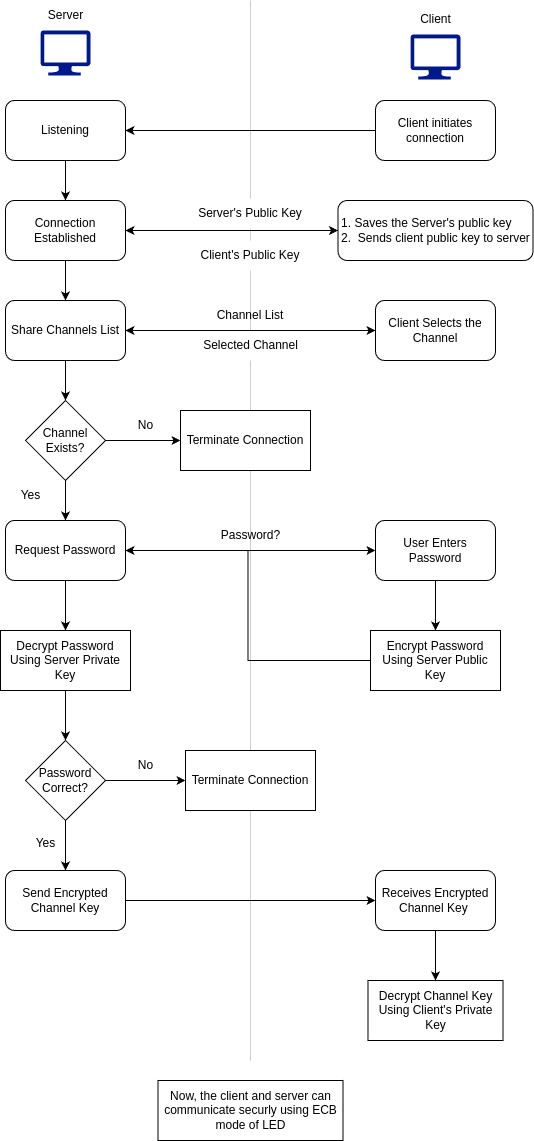

The diagram above was exported from draw.io. Its source (the exported page's mxGraphModel, read from the mxfile embedded in the PNG):
<mxGraphModel dx="1434" dy="792" grid="1" gridSize="10" guides="1" tooltips="1" connect="1" arrows="1" fold="1" page="1" pageScale="1" pageWidth="1169" pageHeight="1654" math="0" shadow="0">
  <root>
    <mxCell id="0" />
    <mxCell id="1" parent="0" />
    <mxCell id="1_YpWogtP-6ZxqfdGbL--4" value="" style="endArrow=none;html=1;rounded=0;opacity=20;" edge="1" parent="1" source="1_YpWogtP-6ZxqfdGbL--19">
      <mxGeometry width="50" height="50" relative="1" as="geometry">
        <mxPoint x="600" y="460" as="sourcePoint" />
        <mxPoint x="600" y="40" as="targetPoint" />
      </mxGeometry>
    </mxCell>
    <mxCell id="1_YpWogtP-6ZxqfdGbL--6" value="" style="group" vertex="1" connectable="0" parent="1">
      <mxGeometry x="385" y="40" width="60" height="75" as="geometry" />
    </mxCell>
    <mxCell id="1_YpWogtP-6ZxqfdGbL--2" value="" style="sketch=0;aspect=fixed;pointerEvents=1;shadow=0;dashed=0;html=1;strokeColor=none;labelPosition=center;verticalLabelPosition=bottom;verticalAlign=top;align=center;fillColor=#00188D;shape=mxgraph.azure.computer" vertex="1" parent="1_YpWogtP-6ZxqfdGbL--6">
      <mxGeometry x="5" y="30" width="50" height="45" as="geometry" />
    </mxCell>
    <mxCell id="1_YpWogtP-6ZxqfdGbL--5" value="Server" style="text;html=1;align=center;verticalAlign=middle;resizable=0;points=[];autosize=1;strokeColor=none;fillColor=none;" vertex="1" parent="1_YpWogtP-6ZxqfdGbL--6">
      <mxGeometry width="60" height="30" as="geometry" />
    </mxCell>
    <mxCell id="1_YpWogtP-6ZxqfdGbL--9" value="" style="group" vertex="1" connectable="0" parent="1">
      <mxGeometry x="760" y="44" width="50" height="75" as="geometry" />
    </mxCell>
    <mxCell id="1_YpWogtP-6ZxqfdGbL--3" value="" style="sketch=0;aspect=fixed;pointerEvents=1;shadow=0;dashed=0;html=1;strokeColor=none;labelPosition=center;verticalLabelPosition=bottom;verticalAlign=top;align=center;fillColor=#00188D;shape=mxgraph.azure.computer" vertex="1" parent="1_YpWogtP-6ZxqfdGbL--9">
      <mxGeometry y="30" width="50" height="45" as="geometry" />
    </mxCell>
    <mxCell id="1_YpWogtP-6ZxqfdGbL--8" value="Client" style="text;html=1;align=center;verticalAlign=middle;resizable=0;points=[];autosize=1;strokeColor=none;fillColor=none;" vertex="1" parent="1_YpWogtP-6ZxqfdGbL--9">
      <mxGeometry width="50" height="30" as="geometry" />
    </mxCell>
    <mxCell id="1_YpWogtP-6ZxqfdGbL--16" value="" style="edgeStyle=orthogonalEdgeStyle;rounded=0;orthogonalLoop=1;jettySize=auto;html=1;" edge="1" parent="1" source="1_YpWogtP-6ZxqfdGbL--10" target="1_YpWogtP-6ZxqfdGbL--15">
      <mxGeometry relative="1" as="geometry" />
    </mxCell>
    <mxCell id="1_YpWogtP-6ZxqfdGbL--10" value="Listening" style="rounded=1;whiteSpace=wrap;html=1;" vertex="1" parent="1">
      <mxGeometry x="355" y="140" width="120" height="60" as="geometry" />
    </mxCell>
    <mxCell id="1_YpWogtP-6ZxqfdGbL--13" style="edgeStyle=orthogonalEdgeStyle;rounded=0;orthogonalLoop=1;jettySize=auto;html=1;entryX=1;entryY=0.5;entryDx=0;entryDy=0;" edge="1" parent="1" source="1_YpWogtP-6ZxqfdGbL--11" target="1_YpWogtP-6ZxqfdGbL--10">
      <mxGeometry relative="1" as="geometry" />
    </mxCell>
    <mxCell id="1_YpWogtP-6ZxqfdGbL--11" value="Client initiates connection" style="rounded=1;whiteSpace=wrap;html=1;" vertex="1" parent="1">
      <mxGeometry x="725" y="140" width="120" height="60" as="geometry" />
    </mxCell>
    <mxCell id="1_YpWogtP-6ZxqfdGbL--18" style="edgeStyle=orthogonalEdgeStyle;rounded=0;orthogonalLoop=1;jettySize=auto;html=1;entryX=0;entryY=0.5;entryDx=0;entryDy=0;" edge="1" parent="1" source="1_YpWogtP-6ZxqfdGbL--15" target="1_YpWogtP-6ZxqfdGbL--17">
      <mxGeometry relative="1" as="geometry" />
    </mxCell>
    <mxCell id="1_YpWogtP-6ZxqfdGbL--25" value="" style="edgeStyle=orthogonalEdgeStyle;rounded=0;orthogonalLoop=1;jettySize=auto;html=1;" edge="1" parent="1" source="1_YpWogtP-6ZxqfdGbL--15" target="1_YpWogtP-6ZxqfdGbL--24">
      <mxGeometry relative="1" as="geometry" />
    </mxCell>
    <mxCell id="1_YpWogtP-6ZxqfdGbL--15" value="Connection Established" style="rounded=1;whiteSpace=wrap;html=1;" vertex="1" parent="1">
      <mxGeometry x="355" y="240" width="120" height="60" as="geometry" />
    </mxCell>
    <mxCell id="1_YpWogtP-6ZxqfdGbL--21" style="edgeStyle=orthogonalEdgeStyle;rounded=0;orthogonalLoop=1;jettySize=auto;html=1;entryX=1;entryY=0.5;entryDx=0;entryDy=0;" edge="1" parent="1" source="1_YpWogtP-6ZxqfdGbL--17" target="1_YpWogtP-6ZxqfdGbL--15">
      <mxGeometry relative="1" as="geometry" />
    </mxCell>
    <mxCell id="1_YpWogtP-6ZxqfdGbL--17" value="&lt;div style=&quot;text-align: left;&quot;&gt;&lt;span style=&quot;background-color: initial;&quot;&gt;&lt;font&gt;1. Saves the Server's public key&lt;/font&gt;&lt;/span&gt;&lt;/div&gt;&lt;div style=&quot;text-align: left;&quot;&gt;&lt;span style=&quot;background-color: initial; text-align: center;&quot;&gt;&lt;font&gt;2.&amp;nbsp; Sends client public key to server&lt;/font&gt;&lt;/span&gt;&lt;/div&gt;" style="rounded=1;whiteSpace=wrap;html=1;" vertex="1" parent="1">
      <mxGeometry x="687.5" y="240" width="195" height="60" as="geometry" />
    </mxCell>
    <mxCell id="1_YpWogtP-6ZxqfdGbL--20" value="" style="endArrow=none;html=1;rounded=0;opacity=20;" edge="1" parent="1" source="1_YpWogtP-6ZxqfdGbL--22" target="1_YpWogtP-6ZxqfdGbL--19">
      <mxGeometry width="50" height="50" relative="1" as="geometry">
        <mxPoint x="600" y="460" as="sourcePoint" />
        <mxPoint x="600" y="40" as="targetPoint" />
      </mxGeometry>
    </mxCell>
    <mxCell id="1_YpWogtP-6ZxqfdGbL--19" value="Server's Public Key" style="text;html=1;align=center;verticalAlign=middle;whiteSpace=wrap;rounded=0;" vertex="1" parent="1">
      <mxGeometry x="540" y="238" width="120" height="30" as="geometry" />
    </mxCell>
    <mxCell id="1_YpWogtP-6ZxqfdGbL--23" value="" style="endArrow=none;html=1;rounded=0;opacity=20;" edge="1" parent="1" source="1_YpWogtP-6ZxqfdGbL--31" target="1_YpWogtP-6ZxqfdGbL--22">
      <mxGeometry width="50" height="50" relative="1" as="geometry">
        <mxPoint x="600" y="460" as="sourcePoint" />
        <mxPoint x="600" y="268" as="targetPoint" />
      </mxGeometry>
    </mxCell>
    <mxCell id="1_YpWogtP-6ZxqfdGbL--22" value="Client's Public Key" style="text;html=1;align=center;verticalAlign=middle;whiteSpace=wrap;rounded=0;" vertex="1" parent="1">
      <mxGeometry x="545" y="280" width="110" height="30" as="geometry" />
    </mxCell>
    <mxCell id="1_YpWogtP-6ZxqfdGbL--27" value="" style="edgeStyle=orthogonalEdgeStyle;rounded=0;orthogonalLoop=1;jettySize=auto;html=1;" edge="1" parent="1" source="1_YpWogtP-6ZxqfdGbL--24" target="1_YpWogtP-6ZxqfdGbL--26">
      <mxGeometry relative="1" as="geometry" />
    </mxCell>
    <mxCell id="1_YpWogtP-6ZxqfdGbL--35" value="" style="edgeStyle=orthogonalEdgeStyle;rounded=0;orthogonalLoop=1;jettySize=auto;html=1;" edge="1" parent="1" source="1_YpWogtP-6ZxqfdGbL--24">
      <mxGeometry relative="1" as="geometry">
        <mxPoint x="415" y="440" as="targetPoint" />
      </mxGeometry>
    </mxCell>
    <mxCell id="1_YpWogtP-6ZxqfdGbL--24" value="Share Channels List" style="whiteSpace=wrap;html=1;rounded=1;" vertex="1" parent="1">
      <mxGeometry x="355" y="340" width="120" height="60" as="geometry" />
    </mxCell>
    <mxCell id="1_YpWogtP-6ZxqfdGbL--33" style="edgeStyle=orthogonalEdgeStyle;rounded=0;orthogonalLoop=1;jettySize=auto;html=1;entryX=1;entryY=0.5;entryDx=0;entryDy=0;" edge="1" parent="1" source="1_YpWogtP-6ZxqfdGbL--26" target="1_YpWogtP-6ZxqfdGbL--24">
      <mxGeometry relative="1" as="geometry" />
    </mxCell>
    <mxCell id="1_YpWogtP-6ZxqfdGbL--26" value="Client Selects the Channel" style="whiteSpace=wrap;html=1;rounded=1;" vertex="1" parent="1">
      <mxGeometry x="725" y="340" width="120" height="60" as="geometry" />
    </mxCell>
    <mxCell id="1_YpWogtP-6ZxqfdGbL--28" value="Channel List" style="text;html=1;align=center;verticalAlign=middle;whiteSpace=wrap;rounded=0;" vertex="1" parent="1">
      <mxGeometry x="555" y="340" width="90" height="30" as="geometry" />
    </mxCell>
    <mxCell id="1_YpWogtP-6ZxqfdGbL--32" value="" style="endArrow=none;html=1;rounded=0;opacity=20;" edge="1" parent="1" source="1_YpWogtP-6ZxqfdGbL--62" target="1_YpWogtP-6ZxqfdGbL--31">
      <mxGeometry width="50" height="50" relative="1" as="geometry">
        <mxPoint x="600" y="1000" as="sourcePoint" />
        <mxPoint x="600" y="310" as="targetPoint" />
      </mxGeometry>
    </mxCell>
    <mxCell id="1_YpWogtP-6ZxqfdGbL--31" value="Selected Channel" style="text;html=1;align=center;verticalAlign=middle;whiteSpace=wrap;rounded=0;" vertex="1" parent="1">
      <mxGeometry x="532.5" y="370" width="135" height="30" as="geometry" />
    </mxCell>
    <mxCell id="1_YpWogtP-6ZxqfdGbL--38" value="" style="edgeStyle=orthogonalEdgeStyle;rounded=0;orthogonalLoop=1;jettySize=auto;html=1;" edge="1" parent="1" source="1_YpWogtP-6ZxqfdGbL--36" target="1_YpWogtP-6ZxqfdGbL--37">
      <mxGeometry relative="1" as="geometry" />
    </mxCell>
    <mxCell id="1_YpWogtP-6ZxqfdGbL--44" value="" style="edgeStyle=orthogonalEdgeStyle;rounded=0;orthogonalLoop=1;jettySize=auto;html=1;" edge="1" parent="1" source="1_YpWogtP-6ZxqfdGbL--36" target="1_YpWogtP-6ZxqfdGbL--43">
      <mxGeometry relative="1" as="geometry" />
    </mxCell>
    <mxCell id="1_YpWogtP-6ZxqfdGbL--36" value="Channel Exists?" style="rhombus;whiteSpace=wrap;html=1;" vertex="1" parent="1">
      <mxGeometry x="375" y="440" width="80" height="80" as="geometry" />
    </mxCell>
    <mxCell id="1_YpWogtP-6ZxqfdGbL--37" value="Terminate Connection" style="whiteSpace=wrap;html=1;" vertex="1" parent="1">
      <mxGeometry x="530" y="450" width="130" height="60" as="geometry" />
    </mxCell>
    <mxCell id="1_YpWogtP-6ZxqfdGbL--39" value="No" style="text;html=1;align=center;verticalAlign=middle;resizable=0;points=[];autosize=1;strokeColor=none;fillColor=none;" vertex="1" parent="1">
      <mxGeometry x="475" y="450" width="40" height="30" as="geometry" />
    </mxCell>
    <mxCell id="1_YpWogtP-6ZxqfdGbL--47" style="edgeStyle=orthogonalEdgeStyle;rounded=0;orthogonalLoop=1;jettySize=auto;html=1;entryX=0;entryY=0.5;entryDx=0;entryDy=0;" edge="1" parent="1" source="1_YpWogtP-6ZxqfdGbL--43" target="1_YpWogtP-6ZxqfdGbL--46">
      <mxGeometry relative="1" as="geometry" />
    </mxCell>
    <mxCell id="1_YpWogtP-6ZxqfdGbL--57" style="edgeStyle=orthogonalEdgeStyle;rounded=0;orthogonalLoop=1;jettySize=auto;html=1;entryX=0.5;entryY=0;entryDx=0;entryDy=0;" edge="1" parent="1" source="1_YpWogtP-6ZxqfdGbL--43" target="1_YpWogtP-6ZxqfdGbL--55">
      <mxGeometry relative="1" as="geometry" />
    </mxCell>
    <mxCell id="1_YpWogtP-6ZxqfdGbL--43" value="Request Password" style="rounded=1;whiteSpace=wrap;html=1;" vertex="1" parent="1">
      <mxGeometry x="355" y="560" width="120" height="60" as="geometry" />
    </mxCell>
    <mxCell id="1_YpWogtP-6ZxqfdGbL--45" value="Yes" style="text;html=1;align=center;verticalAlign=middle;resizable=0;points=[];autosize=1;strokeColor=none;fillColor=none;" vertex="1" parent="1">
      <mxGeometry x="360" y="520" width="40" height="30" as="geometry" />
    </mxCell>
    <mxCell id="1_YpWogtP-6ZxqfdGbL--50" value="" style="edgeStyle=orthogonalEdgeStyle;rounded=0;orthogonalLoop=1;jettySize=auto;html=1;" edge="1" parent="1" source="1_YpWogtP-6ZxqfdGbL--46">
      <mxGeometry relative="1" as="geometry">
        <mxPoint x="785" y="670" as="targetPoint" />
      </mxGeometry>
    </mxCell>
    <mxCell id="1_YpWogtP-6ZxqfdGbL--46" value="User Enters Password" style="rounded=1;whiteSpace=wrap;html=1;" vertex="1" parent="1">
      <mxGeometry x="725" y="560" width="120" height="60" as="geometry" />
    </mxCell>
    <mxCell id="1_YpWogtP-6ZxqfdGbL--48" value="Password?" style="text;html=1;align=center;verticalAlign=middle;resizable=0;points=[];autosize=1;strokeColor=none;fillColor=none;" vertex="1" parent="1">
      <mxGeometry x="560" y="560" width="80" height="30" as="geometry" />
    </mxCell>
    <mxCell id="1_YpWogtP-6ZxqfdGbL--52" style="edgeStyle=orthogonalEdgeStyle;rounded=0;orthogonalLoop=1;jettySize=auto;html=1;entryX=1;entryY=0.5;entryDx=0;entryDy=0;" edge="1" parent="1" source="1_YpWogtP-6ZxqfdGbL--51" target="1_YpWogtP-6ZxqfdGbL--43">
      <mxGeometry relative="1" as="geometry" />
    </mxCell>
    <mxCell id="1_YpWogtP-6ZxqfdGbL--51" value="Encrypt Password Using Server Public Key" style="whiteSpace=wrap;html=1;" vertex="1" parent="1">
      <mxGeometry x="720" y="670" width="130" height="60" as="geometry" />
    </mxCell>
    <mxCell id="1_YpWogtP-6ZxqfdGbL--59" value="" style="edgeStyle=orthogonalEdgeStyle;rounded=0;orthogonalLoop=1;jettySize=auto;html=1;" edge="1" parent="1" source="1_YpWogtP-6ZxqfdGbL--55" target="1_YpWogtP-6ZxqfdGbL--58">
      <mxGeometry relative="1" as="geometry" />
    </mxCell>
    <mxCell id="1_YpWogtP-6ZxqfdGbL--55" value="Decrypt Password Using Server Private Key" style="whiteSpace=wrap;html=1;" vertex="1" parent="1">
      <mxGeometry x="350" y="670" width="130" height="60" as="geometry" />
    </mxCell>
    <mxCell id="1_YpWogtP-6ZxqfdGbL--64" style="edgeStyle=orthogonalEdgeStyle;rounded=0;orthogonalLoop=1;jettySize=auto;html=1;entryX=0;entryY=0.5;entryDx=0;entryDy=0;" edge="1" parent="1" source="1_YpWogtP-6ZxqfdGbL--58" target="1_YpWogtP-6ZxqfdGbL--62">
      <mxGeometry relative="1" as="geometry" />
    </mxCell>
    <mxCell id="1_YpWogtP-6ZxqfdGbL--67" value="" style="edgeStyle=orthogonalEdgeStyle;rounded=0;orthogonalLoop=1;jettySize=auto;html=1;" edge="1" parent="1" source="1_YpWogtP-6ZxqfdGbL--58" target="1_YpWogtP-6ZxqfdGbL--66">
      <mxGeometry relative="1" as="geometry" />
    </mxCell>
    <mxCell id="1_YpWogtP-6ZxqfdGbL--58" value="Password Correct?" style="rhombus;whiteSpace=wrap;html=1;" vertex="1" parent="1">
      <mxGeometry x="375" y="780" width="80" height="80" as="geometry" />
    </mxCell>
    <mxCell id="1_YpWogtP-6ZxqfdGbL--63" value="" style="endArrow=none;html=1;rounded=0;opacity=20;" edge="1" parent="1" target="1_YpWogtP-6ZxqfdGbL--62">
      <mxGeometry width="50" height="50" relative="1" as="geometry">
        <mxPoint x="600" y="1100" as="sourcePoint" />
        <mxPoint x="600" y="400" as="targetPoint" />
      </mxGeometry>
    </mxCell>
    <mxCell id="1_YpWogtP-6ZxqfdGbL--62" value="Terminate Connection" style="whiteSpace=wrap;html=1;" vertex="1" parent="1">
      <mxGeometry x="535" y="790" width="130" height="60" as="geometry" />
    </mxCell>
    <mxCell id="1_YpWogtP-6ZxqfdGbL--65" value="No" style="text;html=1;align=center;verticalAlign=middle;resizable=0;points=[];autosize=1;strokeColor=none;fillColor=none;" vertex="1" parent="1">
      <mxGeometry x="475" y="790" width="40" height="30" as="geometry" />
    </mxCell>
    <mxCell id="1_YpWogtP-6ZxqfdGbL--73" style="edgeStyle=orthogonalEdgeStyle;rounded=0;orthogonalLoop=1;jettySize=auto;html=1;entryX=0;entryY=0.5;entryDx=0;entryDy=0;" edge="1" parent="1" source="1_YpWogtP-6ZxqfdGbL--66" target="1_YpWogtP-6ZxqfdGbL--70">
      <mxGeometry relative="1" as="geometry" />
    </mxCell>
    <mxCell id="1_YpWogtP-6ZxqfdGbL--66" value="Send Encrypted Channel Key" style="rounded=1;whiteSpace=wrap;html=1;" vertex="1" parent="1">
      <mxGeometry x="355" y="910" width="120" height="60" as="geometry" />
    </mxCell>
    <mxCell id="1_YpWogtP-6ZxqfdGbL--68" value="Yes" style="text;html=1;align=center;verticalAlign=middle;resizable=0;points=[];autosize=1;strokeColor=none;fillColor=none;" vertex="1" parent="1">
      <mxGeometry x="375" y="868" width="40" height="30" as="geometry" />
    </mxCell>
    <mxCell id="1_YpWogtP-6ZxqfdGbL--75" value="" style="edgeStyle=orthogonalEdgeStyle;rounded=0;orthogonalLoop=1;jettySize=auto;html=1;" edge="1" parent="1" source="1_YpWogtP-6ZxqfdGbL--70" target="1_YpWogtP-6ZxqfdGbL--74">
      <mxGeometry relative="1" as="geometry" />
    </mxCell>
    <mxCell id="1_YpWogtP-6ZxqfdGbL--70" value="Receives Encrypted Channel Key&amp;nbsp;" style="rounded=1;whiteSpace=wrap;html=1;" vertex="1" parent="1">
      <mxGeometry x="725" y="910" width="120" height="60" as="geometry" />
    </mxCell>
    <mxCell id="1_YpWogtP-6ZxqfdGbL--74" value="Decrypt Channel Key Using Client's Private Key" style="rounded=0;whiteSpace=wrap;html=1;" vertex="1" parent="1">
      <mxGeometry x="717.5" y="1020" width="135" height="60" as="geometry" />
    </mxCell>
    <mxCell id="1_YpWogtP-6ZxqfdGbL--76" value="Now, the client and server can communicate securly using ECB mode of LED" style="rounded=0;whiteSpace=wrap;html=1;" vertex="1" parent="1">
      <mxGeometry x="507.5" y="1120" width="185" height="60" as="geometry" />
    </mxCell>
  </root>
</mxGraphModel>